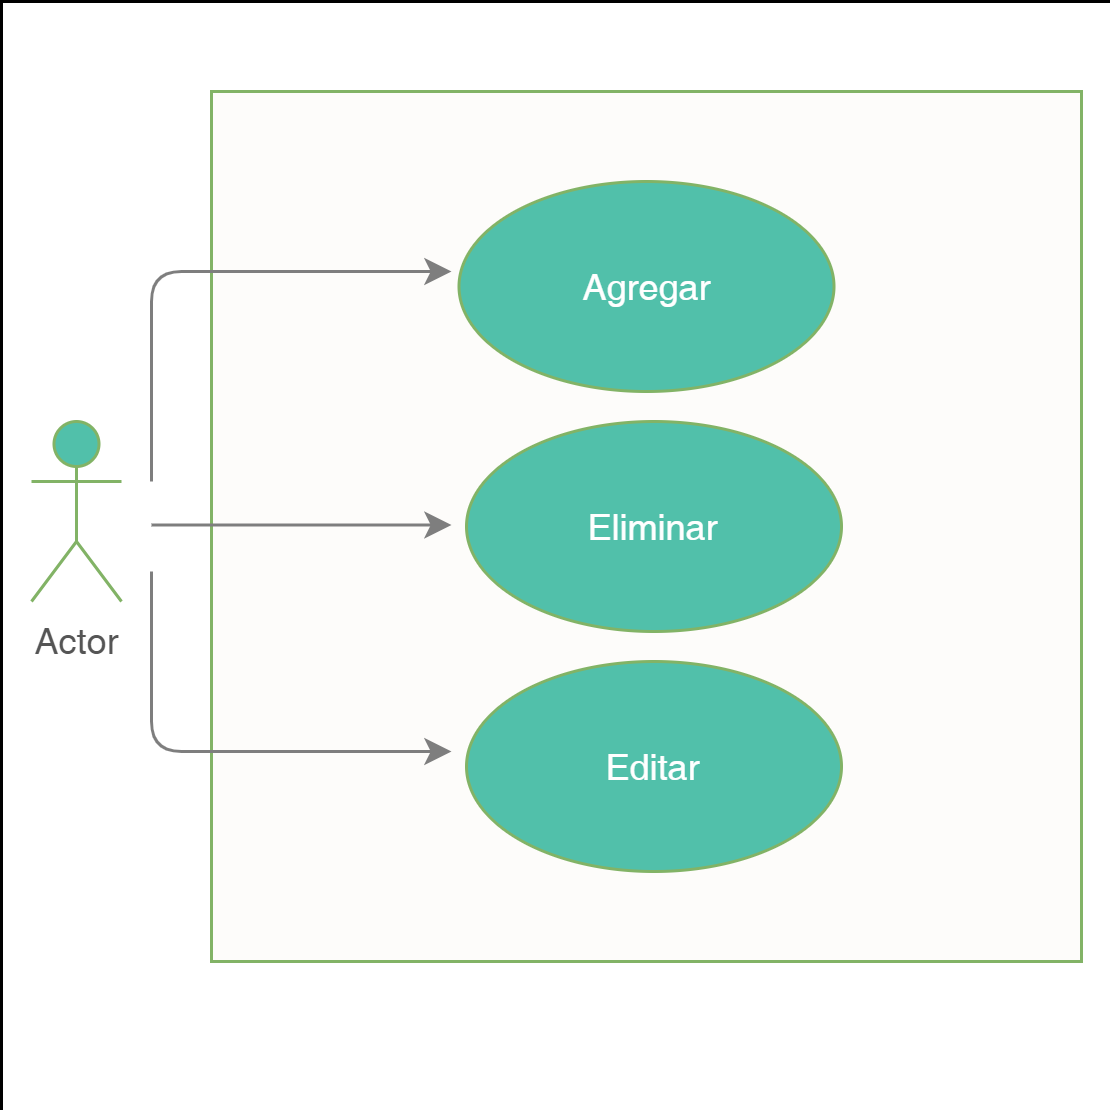

The diagram above was exported from draw.io. Its source (the exported page's mxGraphModel, read from the mxfile embedded in the PNG):
<mxGraphModel dx="1038" dy="489" grid="1" gridSize="10" guides="1" tooltips="1" connect="1" arrows="1" fold="1" page="1" pageScale="1" pageWidth="827" pageHeight="1169" math="0" shadow="0">
  <root>
    <mxCell id="0" />
    <mxCell id="1" parent="0" />
    <mxCell id="VtUOcmCG3A7lsc3ew9CI-14" value="" style="whiteSpace=wrap;html=1;aspect=fixed;labelBackgroundColor=none;align=center;verticalAlign=top;strokeWidth=0;" parent="1" vertex="1">
      <mxGeometry x="170" y="60" width="370" height="370" as="geometry" />
    </mxCell>
    <mxCell id="VtUOcmCG3A7lsc3ew9CI-2" value="" style="whiteSpace=wrap;html=1;aspect=fixed;fillColor=#FDFCFA;strokeColor=#82b366;align=center;verticalAlign=top;labelBackgroundColor=none;fontColor=#555555;" parent="1" vertex="1">
      <mxGeometry x="240" y="90" width="290" height="290" as="geometry" />
    </mxCell>
    <mxCell id="VtUOcmCG3A7lsc3ew9CI-1" value="Actor" style="shape=umlActor;verticalLabelPosition=bottom;verticalAlign=top;html=1;outlineConnect=0;fillColor=#51C0AA;strokeColor=#82b366;fontColor=#555555;" parent="1" vertex="1">
      <mxGeometry x="180" y="200" width="30" height="60" as="geometry" />
    </mxCell>
    <mxCell id="VtUOcmCG3A7lsc3ew9CI-3" value="&lt;font color=&quot;#ffffff&quot;&gt;Agregar&lt;/font&gt;" style="ellipse;whiteSpace=wrap;html=1;fillColor=#51C0AA;strokeColor=#82b366;fontColor=#DCDBDA;" parent="1" vertex="1">
      <mxGeometry x="322.5" y="120" width="125" height="70" as="geometry" />
    </mxCell>
    <mxCell id="VtUOcmCG3A7lsc3ew9CI-4" value="&lt;font color=&quot;#ffffff&quot;&gt;Editar&lt;/font&gt;" style="ellipse;whiteSpace=wrap;html=1;fillColor=#51C0AA;strokeColor=#82b366;fontColor=#DCDBDA;" parent="1" vertex="1">
      <mxGeometry x="325" y="280" width="125" height="70" as="geometry" />
    </mxCell>
    <mxCell id="VtUOcmCG3A7lsc3ew9CI-11" value="" style="edgeStyle=segmentEdgeStyle;endArrow=classic;html=1;fontColor=#;strokeColor=#7E7E7E;" parent="1" edge="1">
      <mxGeometry width="50" height="50" relative="1" as="geometry">
        <mxPoint x="220" y="220" as="sourcePoint" />
        <mxPoint x="320" y="150" as="targetPoint" />
        <Array as="points">
          <mxPoint x="220" y="150" />
          <mxPoint x="320" y="150" />
        </Array>
      </mxGeometry>
    </mxCell>
    <mxCell id="VtUOcmCG3A7lsc3ew9CI-12" value="" style="edgeStyle=segmentEdgeStyle;endArrow=classic;html=1;fontColor=#;strokeColor=#7E7E7E;" parent="1" edge="1">
      <mxGeometry width="50" height="50" relative="1" as="geometry">
        <mxPoint x="220" y="250" as="sourcePoint" />
        <mxPoint x="320" y="310" as="targetPoint" />
        <Array as="points">
          <mxPoint x="220" y="310" />
          <mxPoint x="310" y="310" />
        </Array>
      </mxGeometry>
    </mxCell>
    <mxCell id="Jd9K3DcMXOIDTIadBYkG-1" value="&lt;font color=&quot;#ffffff&quot;&gt;Eliminar&lt;/font&gt;" style="ellipse;whiteSpace=wrap;html=1;fillColor=#51C0AA;strokeColor=#82b366;fontColor=#DCDBDA;" parent="1" vertex="1">
      <mxGeometry x="325" y="200" width="125" height="70" as="geometry" />
    </mxCell>
    <mxCell id="Jd9K3DcMXOIDTIadBYkG-2" value="" style="edgeStyle=segmentEdgeStyle;endArrow=classic;html=1;fontColor=#;strokeColor=#7E7E7E;rounded=0;" parent="1" edge="1">
      <mxGeometry width="50" height="50" relative="1" as="geometry">
        <mxPoint x="220" y="234.51000000000005" as="sourcePoint" />
        <mxPoint x="320" y="234.51000000000005" as="targetPoint" />
        <Array as="points">
          <mxPoint x="310" y="234.01000000000002" />
        </Array>
      </mxGeometry>
    </mxCell>
  </root>
</mxGraphModel>